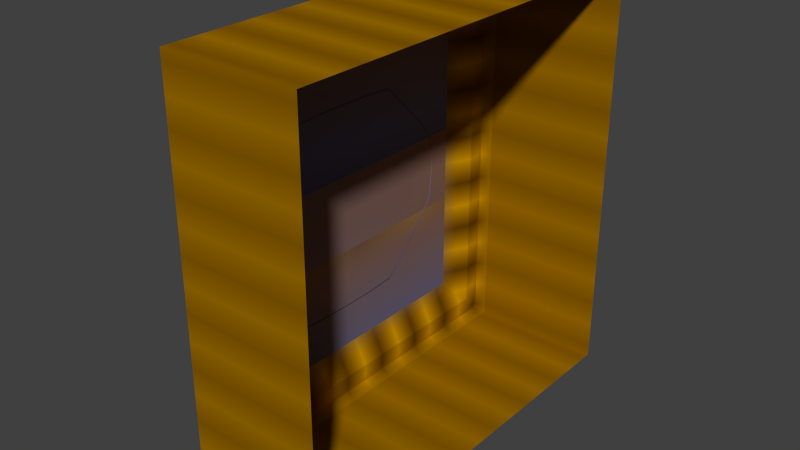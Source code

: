 # Source: switch8.blend  (saved by Blender 2.76.0; exported with 4.5.12 LTS)
import bpy
from mathutils import Matrix  # noqa: F401  (used for matrix-valued properties, if any)

bpy.ops.wm.read_factory_settings(use_empty=True)
scene = bpy.context.scene
scene.name = 'Scene'

# ---- collections
col_collection_1 = bpy.data.collections.new('Collection 1'); scene.collection.children.link(col_collection_1)

# ---- images (referenced by path relative to the original .blend; pixels are not part of the script)
import os
ASSET_DIR = os.environ.get("B2B_ASSET_DIR", "")  # directory of the original .blend (textures are referenced by path, not embedded)
HERE = os.path.dirname(os.path.abspath(__file__))  # packed textures are extracted next to this script under _unpacked/

def load_image(name, relpath, width, height, colorspace="sRGB"):
    """Load a texture the original file referenced (path relative to the .blend, or extracted next to this script)."""
    p = next((c for c in (os.path.join(HERE, relpath), os.path.join(ASSET_DIR, relpath)) if relpath and os.path.exists(c)), "")
    if p:
        img = bpy.data.images.load(p, check_existing=True)
        img.name = name
    else:  # same state as the original file: an image datablock whose file is absent (Cycles renders it pink)
        img = bpy.data.images.new(name, width, height)
        img.source = "FILE"
        img.filepath = "//" + (relpath or name)
    img.colorspace_settings.name = colorspace
    return img
img_sw2_dn = load_image('sw2_dn', '_unpacked/sw2_dn.68df0fcd.tga', 16, 16, 'sRGB')

# ---- materials (node trees are filled in below, after node groups)
mat_sw2_dn = bpy.data.materials.new('sw2_dn')
mat_sw2_dn.alpha_threshold = 0.0
mat_sw2_dn.use_transparent_shadow = False
mat_sw2_dn.preview_render_type = 'CUBE'
mat_sw2_dn.roughness = 0.5
mat_sw2_dn.specular_intensity = 0.0

# ---- material node trees
mat_sw2_dn.use_nodes = True; mat_sw2_dn.node_tree.nodes.clear()
_N = mat_sw2_dn.node_tree.nodes; _L = mat_sw2_dn.node_tree.links
n0 = _N.new('ShaderNodeOutputMaterial'); n0.name = 'Material Output'; n0.location = (300, 300)
n1 = _N.new('ShaderNodeBsdfDiffuse'); n1.name = 'Diffuse BSDF'; n1.location = (10, 300)
n2 = _N.new('ShaderNodeTexImage'); n2.name = 'Image Texture'; n2.location = (0, 0)
n2.width = 140
n2.image = img_sw2_dn
_L.new(n1.outputs[0], n0.inputs[0])
_L.new(n2.outputs[0], n1.inputs[0])
n0.is_active_output = True

# ---- world
world_world = bpy.data.worlds.new('World'); scene.world = world_world
world_world.color = (0.05088, 0.05088, 0.05088)
world_world.use_sun_shadow = False
world_world.sun_shadow_jitter_overblur = 0.0
world_world.cycles.sampling_method = 'NONE'
world_world.cycles.sample_map_resolution = 256

# ---- meshes
me_bsp_model_376_mesh = bpy.data.meshes.new('bsp_model_376_mesh')
me_bsp_model_376_mesh.from_pydata([(-16.76, -168.0, 184.2), (-16.76, -168.0, -168.2), (-16.76, 184.6, 184.2), (-16.76, 184.6, -168.2), (-29.39, 159.2, -42.2), (-29.39, -142.7, -42.2), (-16.76, -168.0, -50.63), (-29.39, 159.2, -142.8), (-29.39, 159.2, 158.9), (-29.39, -142.7, -142.8), (-16.76, -168.0, -80.27), (-29.39, -142.7, 158.9), (-9.357, 209.1, -192.9), (-16.76, 201.7, -185.5), (-9.357, -192.9, -192.9), (-16.76, -185.5, -185.5), (-9.357, -192.9, 209.1), (-16.76, -185.5, 201.7), (-9.357, 209.1, 209.1), (-16.76, 201.7, 201.7), (-16.76, -185.5, -80.27), (-28.84, -121.0, 0.7113), (-41.47, -112.1, 0.7113), (-28.84, -116.6, -32.75), (-41.47, -108.0, -30.45), (-28.84, -103.7, -49.67), (-41.47, -95.99, -46.21), (-28.84, -56.43, -97.35), (-41.47, -51.99, -90.61), (-28.84, -25.29, -99.7), (-41.47, -22.99, -92.8), (-28.84, 8.118, -100.1), (-41.47, 8.118, -93.12), (-28.84, 41.53, -99.7), (-41.47, 39.23, -92.8), (-28.84, 72.66, -97.35), (-41.47, 68.22, -90.61), (-28.84, 119.9, -49.67), (-41.47, 112.2, -46.21), (-28.84, 132.8, -32.75), (-41.47, 124.2, -30.45), (-28.84, 137.2, 0.7113), (-41.47, 128.3, 0.7113), (-28.84, 132.8, 34.17), (-41.47, 124.2, 31.87), (-28.84, 119.9, 51.09), (-41.47, 112.2, 47.63), (-28.84, 72.66, 98.77), (-41.47, 68.22, 92.03), (-28.84, 41.53, 101.1), (-41.47, 39.23, 94.22), (-28.84, 8.118, 101.5), (-41.47, 8.118, 94.55), (-28.84, -25.29, 101.1), (-41.47, -22.99, 94.22), (-28.84, -56.43, 98.77), (-41.47, -51.99, 92.03), (-28.84, -103.7, 51.09), (-41.47, -95.99, 47.63), (-28.84, -116.6, 34.17), (-41.47, -108.0, 31.87), (-29.39, -142.7, 32.94), (-16.76, -185.5, 37.13), (-29.39, 159.2, 33.0), (-47.1, -81.77, -23.41), (-47.1, -84.94, 0.7113), (-47.1, -72.48, -35.61), (-47.1, -57.69, -50.66), (-47.1, -38.41, -69.98), (-47.1, -15.97, -71.68), (-47.1, 32.2, -71.68), (-47.1, 54.65, -69.98), (-47.1, 88.71, -35.61), (-47.1, 98.01, -23.41), (-47.1, 101.2, 0.7113), (-47.1, 98.01, 24.83), (-47.1, 88.71, 37.03), (-47.1, 54.65, 71.41), (-47.1, 32.2, 73.1), (-47.1, -15.97, 73.1), (-47.1, -38.41, 71.41), (-47.1, -72.48, 37.03), (-47.1, -81.77, 24.83), (-47.1, -51.76, 14.96), (-47.1, 67.42, 14.96), (-47.1, 67.42, 44.94), (-47.1, -51.76, 44.94), (-34.47, -51.76, 14.96), (-34.47, 67.42, 14.96), (-34.47, 67.42, 44.94), (-34.47, -51.76, 44.94), (-47.1, -21.62, -44.14), (-47.1, -21.62, -14.14), (-47.1, 38.31, -14.14), (-47.1, 38.31, -44.14), (-34.47, -21.62, -44.14), (-34.47, -21.62, -14.14), (-34.47, 38.31, -14.14), (-34.47, 38.31, -44.14), (122.0, -192.9, -192.9), (122.0, 209.1, -192.9), (122.0, -192.9, 209.1), (122.0, 209.1, 209.1)], [], [(4, 63, 3), (57, 58, 60), (2, 19, 13), (5, 9, 10), (8, 11, 0), (24, 22, 64), (60, 58, 82), (80, 79, 86), (24, 26, 25), (36, 34, 71), (84, 88, 89), (100, 12, 18), (86, 90, 87), (70, 69, 91), (59, 57, 60), (44, 42, 75), (85, 86, 79), (3, 63, 2), (5, 6, 61), (72, 93, 84), (6, 10, 20), (81, 86, 83), (48, 50, 49), (8, 63, 11), (78, 79, 52), (47, 48, 49), (93, 97, 96), (86, 85, 90), (28, 30, 29), (53, 51, 54), (22, 65, 64), (65, 83, 64), (14, 16, 62), (17, 16, 18), (20, 10, 1), (27, 28, 29), (76, 77, 48), (0, 62, 17), (61, 63, 4), (45, 46, 47), (15, 20, 1), (92, 93, 96), (3, 1, 7), (72, 94, 93), (83, 84, 92), (71, 94, 72), (16, 101, 102), (27, 25, 26), (3, 7, 4), (38, 36, 72), (82, 81, 83), (93, 94, 97), (74, 42, 73), (15, 1, 13), (69, 30, 68), (92, 66, 83), (65, 22, 82), (21, 22, 24), (40, 38, 73), (33, 34, 36), (50, 52, 51), (40, 42, 41), (54, 79, 80), (90, 89, 87), (1, 9, 7), (13, 12, 14), (85, 84, 89), (60, 22, 21), (31, 32, 34), (38, 72, 73), (91, 92, 95), (30, 32, 31), (43, 44, 45), (18, 12, 13), (46, 76, 48), (30, 28, 68), (58, 81, 82), (91, 94, 70), (55, 56, 58), (39, 40, 41), (0, 6, 62), (56, 54, 80), (69, 70, 32), (92, 67, 66), (22, 60, 82), (46, 48, 47), (26, 67, 28), (50, 48, 77), (13, 1, 3), (0, 17, 19), (42, 40, 73), (42, 74, 75), (54, 52, 79), (50, 78, 52), (16, 14, 99), (89, 88, 87), (94, 91, 98), (44, 46, 45), (2, 0, 19), (76, 84, 85), (97, 98, 95), (79, 78, 85), (26, 24, 64), (5, 4, 7), (75, 84, 76), (51, 52, 54), (41, 42, 44), (77, 85, 78), (85, 89, 90), (93, 92, 84), (43, 41, 44), (73, 72, 84), (3, 2, 13), (76, 46, 75), (26, 66, 67), (57, 55, 58), (37, 38, 40), (62, 6, 20), (29, 30, 31), (30, 69, 32), (9, 5, 7), (78, 50, 77), (33, 31, 34), (92, 96, 95), (91, 95, 98), (56, 80, 81), (9, 1, 10), (92, 91, 67), (53, 54, 56), (2, 8, 0), (8, 2, 63), (36, 71, 72), (23, 24, 25), (11, 61, 0), (66, 26, 64), (62, 20, 14), (37, 35, 38), (101, 16, 99), (23, 21, 24), (69, 68, 91), (65, 82, 83), (68, 28, 67), (15, 14, 20), (19, 18, 13), (81, 80, 86), (74, 73, 84), (84, 75, 74), (18, 16, 102), (96, 97, 95), (66, 64, 83), (0, 61, 6), (83, 86, 87), (49, 50, 51), (67, 91, 68), (58, 56, 81), (35, 33, 36), (39, 37, 40), (94, 98, 97), (35, 36, 38), (63, 61, 11), (10, 6, 5), (19, 17, 18), (16, 17, 62), (59, 60, 21), (5, 61, 4), (77, 76, 85), (28, 27, 26), (15, 13, 14), (12, 100, 14), (94, 71, 70), (83, 87, 88), (46, 44, 75), (55, 53, 56), (34, 70, 71), (102, 100, 18), (34, 32, 70), (100, 99, 14), (84, 83, 88)])
_uv = me_bsp_model_376_mesh.uv_layers.new(name='UVMap')
_uv.uv.foreach_set('vector', [0.1242, 0.3749, 0.1242, 0.562, 0.06106, 0.06159, 0.7361, 0.5758, 0.7199, 0.5685, 0.7453, 0.5351, 0.06106, 0.9381, 0.01841, 0.9816, 0.01841, 0.01841, 0.8752, 0.3749, 0.8752, 0.1246, 0.9382, 0.2802, 0.1242, 0.8751, 0.8752, 0.8751, 0.9382, 0.9381, 0.7453, 0.4034, 0.7539, 0.4693, 0.6898, 0.4183, 0.7453, 0.5351, 0.7199, 0.5685, 0.6898, 0.5203, 0.5982, 0.6187, 0.5507, 0.6223, 0.6264, 0.5638, 0.7453, 0.4034, 0.7199, 0.3701, 0.7361, 0.3628, 0.3727, 0.2762, 0.434, 0.2716, 0.4014, 0.3198, 0.6557, 0.3991, 0.6557, 0.3991, 0.6557, 0.4183, 0.007498, 0.007532, 0.00727, 0.007303, 0.00727, 0.9928, 0.7314, 0.4183, 0.7314, 0.4183, 0.7314, 0.3991, 0.4489, 0.3162, 0.5507, 0.3162, 0.5638, 0.3744, 0.7634, 0.54, 0.7361, 0.5758, 0.7453, 0.5351, 0.2543, 0.5351, 0.2457, 0.4693, 0.3098, 0.5203, 0.3744, 0.5638, 0.6264, 0.5638, 0.5507, 0.6223, 0.06106, 0.06159, 0.1242, 0.562, 0.06106, 0.9381, 0.8752, 0.3749, 0.9382, 0.354, 0.8752, 0.5619, 0.3294, 0.3925, 0.4361, 0.4393, 0.3744, 0.4997, 0.9382, 0.354, 0.9382, 0.2802, 0.9816, 0.2802, 0.6702, 0.5461, 0.6264, 0.5638, 0.6273, 0.4997, 0.3727, 0.6623, 0.434, 0.667, 0.4292, 0.6816, 0.3672, 0.8667, 0.3672, 0.7558, 0.6334, 0.8667, 0.4489, 0.6223, 0.5507, 0.6223, 0.4998, 0.6676, 0.3634, 0.6766, 0.3727, 0.6623, 0.4292, 0.6816, 0.6962, 0.3457, 0.6962, 0.3457, 0.7171, 0.3457, 0.7951, 0.4174, 0.7692, 0.4174, 0.7951, 0.4174, 0.6075, 0.2409, 0.5584, 0.2372, 0.5623, 0.2255, 0.5704, 0.6816, 0.4998, 0.6823, 0.5656, 0.667, 0.7539, 0.4693, 0.6965, 0.4693, 0.6898, 0.4183, 0.6965, 0.4693, 0.6273, 0.4997, 0.6898, 0.4183, 0.9939, 0.006144, 0.9939, 0.9939, 0.9757, 0.5714, 0.9757, 0.9757, 0.9939, 0.9939, 0.006108, 0.9939, 0.9816, 0.2802, 0.9382, 0.2802, 0.9382, 0.06159, 0.615, 0.2294, 0.6075, 0.2409, 0.5623, 0.2255, 0.3294, 0.5461, 0.4014, 0.6187, 0.3727, 0.6623, 0.9382, 0.9381, 0.9816, 0.5723, 0.9816, 0.9816, 0.1782, 0.5455, 0.1515, 0.5456, 0.1515, 0.3914, 0.2635, 0.5758, 0.2797, 0.5685, 0.3634, 0.6766, 0.9816, 0.01841, 0.9816, 0.2802, 0.9382, 0.06159, 0.7171, 0.3457, 0.6962, 0.3457, 0.7171, 0.3457, 0.06106, 0.06159, 0.9382, 0.06159, 0.1242, 0.1246, 0.3294, 0.3925, 0.436, 0.3744, 0.4361, 0.4393, 0.6273, 0.4997, 0.3744, 0.4997, 0.5638, 0.4393, 0.4014, 0.3198, 0.436, 0.3744, 0.3294, 0.3925, 0.9927, 0.9903, 0.9925, 0.9901, 0.007498, 0.9901, 0.6362, 0.262, 0.7361, 0.3628, 0.7199, 0.3701, 0.06106, 0.06159, 0.1242, 0.1246, 0.1242, 0.3749, 0.2797, 0.3701, 0.3727, 0.2762, 0.3294, 0.3925, 0.6898, 0.5203, 0.6702, 0.5461, 0.6273, 0.4997, 0.6414, 0.4268, 0.6413, 0.3967, 0.6414, 0.4268, 0.3031, 0.4693, 0.2457, 0.4693, 0.3098, 0.4183, 0.9816, 0.01841, 0.9382, 0.06159, 0.01841, 0.01841, 0.5507, 0.3162, 0.5656, 0.2716, 0.5982, 0.3198, 0.5638, 0.4393, 0.6702, 0.3925, 0.6273, 0.4997, 0.6965, 0.4693, 0.7539, 0.4693, 0.6898, 0.5203, 0.7727, 0.4693, 0.7539, 0.4693, 0.7453, 0.4034, 0.2543, 0.4034, 0.2797, 0.3701, 0.3098, 0.4183, 0.449, 0.2255, 0.4529, 0.2372, 0.4038, 0.2409, 0.434, 0.667, 0.4998, 0.6676, 0.4998, 0.6823, 0.2543, 0.4034, 0.2457, 0.4693, 0.2269, 0.4693, 0.5656, 0.667, 0.5507, 0.6223, 0.5982, 0.6187, 0.6247, 0.5607, 0.3761, 0.5607, 0.6247, 0.5013, 0.9382, 0.06159, 0.8752, 0.1246, 0.1242, 0.1246, 0.0243, 0.02433, 0.006108, 0.006144, 0.9939, 0.006144, 0.6557, 0.4183, 0.6557, 0.3991, 0.6557, 0.4183, 0.7453, 0.5351, 0.7539, 0.4693, 0.7727, 0.4693, 0.5057, 0.2249, 0.5057, 0.2366, 0.4529, 0.2372, 0.2797, 0.3701, 0.3294, 0.3925, 0.3098, 0.4183, 0.7006, 0.3967, 0.7006, 0.4268, 0.7006, 0.3967, 0.5584, 0.2372, 0.5057, 0.2366, 0.5057, 0.2249, 0.2362, 0.54, 0.2543, 0.5351, 0.2635, 0.5758, 0.006108, 0.9939, 0.006108, 0.006144, 0.0243, 0.02433, 0.2797, 0.5685, 0.3294, 0.5461, 0.3727, 0.6623, 0.5656, 0.2716, 0.6269, 0.2762, 0.5982, 0.3198, 0.7199, 0.5685, 0.6702, 0.5461, 0.6898, 0.5203, 0.5638, 0.3744, 0.436, 0.3744, 0.4489, 0.3162, 0.6362, 0.6766, 0.6269, 0.6623, 0.7199, 0.5685, 0.2362, 0.3985, 0.2543, 0.4034, 0.2269, 0.4693, 0.9382, 0.9381, 0.9382, 0.354, 0.9816, 0.5723, 0.6269, 0.6623, 0.5656, 0.667, 0.5982, 0.6187, 0.5507, 0.3162, 0.4489, 0.3162, 0.4998, 0.2709, 0.5638, 0.4393, 0.6389, 0.3607, 0.6702, 0.3925, 0.7539, 0.4693, 0.7453, 0.5351, 0.6898, 0.5203, 0.2797, 0.5685, 0.3727, 0.6623, 0.3634, 0.6766, 0.7199, 0.3701, 0.6389, 0.3607, 0.6269, 0.2762, 0.434, 0.667, 0.3727, 0.6623, 0.4014, 0.6187, 0.01841, 0.01841, 0.9382, 0.06159, 0.06106, 0.06159, 0.9382, 0.9381, 0.9816, 0.9816, 0.01841, 0.9816, 0.2457, 0.4693, 0.2543, 0.4034, 0.3098, 0.4183, 0.2457, 0.4693, 0.3031, 0.4693, 0.3098, 0.5203, 0.5656, 0.667, 0.4998, 0.6676, 0.5507, 0.6223, 0.434, 0.667, 0.4489, 0.6223, 0.4998, 0.6676, 0.9927, 0.9928, 0.9927, 0.007303, 0.9925, 0.007532, 0.3761, 0.5607, 0.3761, 0.5013, 0.6247, 0.5013, 0.5714, 0.3473, 0.65, 0.3473, 0.5714, 0.3473, 0.2543, 0.5351, 0.2797, 0.5685, 0.2635, 0.5758, 0.06106, 0.9381, 0.9382, 0.9381, 0.01841, 0.9816, 0.3294, 0.5461, 0.3744, 0.4997, 0.3744, 0.5638, 0.4403, 0.4359, 0.4403, 0.3766, 0.5586, 0.3766, 0.5507, 0.6223, 0.4489, 0.6223, 0.3744, 0.5638, 0.7199, 0.3701, 0.7453, 0.4034, 0.6898, 0.4183, 0.8435, 0.8614, 0.6214, 0.8614, 0.6214, 0.7873, 0.3098, 0.5203, 0.3744, 0.4997, 0.3294, 0.5461, 0.4998, 0.6823, 0.4998, 0.6676, 0.5656, 0.667, 0.2269, 0.4693, 0.2457, 0.4693, 0.2543, 0.5351, 0.4014, 0.6187, 0.3744, 0.5638, 0.4489, 0.6223, 0.7692, 0.4174, 0.7692, 0.4174, 0.7951, 0.4174, 0.4361, 0.4393, 0.5638, 0.4393, 0.3744, 0.4997, 0.2362, 0.54, 0.2269, 0.4693, 0.2543, 0.5351, 0.3098, 0.4183, 0.3294, 0.3925, 0.3744, 0.4997, 0.06106, 0.06159, 0.06106, 0.9381, 0.01841, 0.01841, 0.3294, 0.5461, 0.2797, 0.5685, 0.3098, 0.5203, 0.7199, 0.3701, 0.6702, 0.3925, 0.6389, 0.3607, 0.7361, 0.5758, 0.6362, 0.6766, 0.7199, 0.5685, 0.2635, 0.3628, 0.2797, 0.3701, 0.2543, 0.4034, 0.9816, 0.5723, 0.9382, 0.354, 0.9816, 0.2802, 0.5623, 0.2255, 0.5584, 0.2372, 0.5057, 0.2249, 0.5656, 0.2716, 0.5507, 0.3162, 0.4998, 0.2709, 0.8435, 0.7873, 0.8435, 0.8614, 0.6214, 0.7873, 0.4489, 0.6223, 0.434, 0.667, 0.4014, 0.6187, 0.449, 0.2255, 0.5057, 0.2249, 0.4529, 0.2372, 0.7006, 0.4268, 0.7006, 0.4268, 0.7006, 0.3967, 0.65, 0.3473, 0.65, 0.3473, 0.5714, 0.3473, 0.6269, 0.6623, 0.5982, 0.6187, 0.6702, 0.5461, 0.8752, 0.1246, 0.9382, 0.06159, 0.9382, 0.2802, 0.5638, 0.4393, 0.5638, 0.3744, 0.6389, 0.3607, 0.5704, 0.6816, 0.5656, 0.667, 0.6269, 0.6623, 0.06106, 0.9381, 0.1242, 0.8751, 0.9382, 0.9381, 0.1242, 0.8751, 0.06106, 0.9381, 0.1242, 0.562, 0.3727, 0.2762, 0.4014, 0.3198, 0.3294, 0.3925, 0.7634, 0.3985, 0.7453, 0.4034, 0.7361, 0.3628, 0.8752, 0.8751, 0.8752, 0.5619, 0.9382, 0.9381, 0.6702, 0.3925, 0.7199, 0.3701, 0.6898, 0.4183, 0.9757, 0.5714, 0.9757, 0.283, 0.9939, 0.006144, 0.2635, 0.3628, 0.3634, 0.262, 0.2797, 0.3701, 0.9925, 0.9925, 0.9927, 0.9928, 0.9925, 0.007532, 0.7634, 0.3985, 0.7727, 0.4693, 0.7453, 0.4034, 0.5507, 0.3162, 0.5982, 0.3198, 0.5638, 0.3744, 0.6965, 0.4693, 0.6898, 0.5203, 0.6273, 0.4997, 0.5982, 0.3198, 0.6269, 0.2762, 0.6389, 0.3607, 0.9757, 0.02433, 0.9939, 0.006144, 0.9757, 0.283, 0.0243, 0.9757, 0.006108, 0.9939, 0.0243, 0.02433, 0.6702, 0.5461, 0.5982, 0.6187, 0.6264, 0.5638, 0.3031, 0.4693, 0.3098, 0.4183, 0.3744, 0.4997, 0.3744, 0.4997, 0.3098, 0.5203, 0.3031, 0.4693, 0.00727, 0.9903, 0.9927, 0.9903, 0.007498, 0.9901, 0.5586, 0.4359, 0.4403, 0.4359, 0.5586, 0.3766, 0.6702, 0.3925, 0.6898, 0.4183, 0.6273, 0.4997, 0.9382, 0.9381, 0.8752, 0.5619, 0.9382, 0.354, 0.7314, 0.3991, 0.7314, 0.4183, 0.7314, 0.3991, 0.4292, 0.6816, 0.434, 0.667, 0.4998, 0.6823, 0.6389, 0.3607, 0.5638, 0.3744, 0.5982, 0.3198, 0.7199, 0.5685, 0.6269, 0.6623, 0.6702, 0.5461, 0.3963, 0.2294, 0.449, 0.2255, 0.4038, 0.2409, 0.2362, 0.3985, 0.2635, 0.3628, 0.2543, 0.4034, 0.6413, 0.3967, 0.6413, 0.3967, 0.6414, 0.4268, 0.3634, 0.262, 0.3727, 0.2762, 0.2797, 0.3701, 0.3672, 0.7558, 0.6334, 0.7557, 0.6334, 0.8667, 0.9382, 0.2802, 0.9382, 0.354, 0.8752, 0.3749, 0.0243, 0.9757, 0.9757, 0.9757, 0.006108, 0.9939, 0.9939, 0.9939, 0.9757, 0.9757, 0.9757, 0.5714, 0.7634, 0.54, 0.7453, 0.5351, 0.7727, 0.4693, 0.1782, 0.3914, 0.1782, 0.5455, 0.1515, 0.3914, 0.4014, 0.6187, 0.3294, 0.5461, 0.3744, 0.5638, 0.6269, 0.2762, 0.6362, 0.262, 0.7199, 0.3701, 0.9757, 0.02433, 0.0243, 0.02433, 0.9939, 0.006144, 0.00727, 0.007303, 0.007498, 0.007532, 0.9927, 0.007303, 0.436, 0.3744, 0.4014, 0.3198, 0.4489, 0.3162, 0.7006, 0.4074, 0.7006, 0.4074, 0.6456, 0.4074, 0.2797, 0.5685, 0.2543, 0.5351, 0.3098, 0.5203, 0.6362, 0.6766, 0.5704, 0.6816, 0.6269, 0.6623, 0.434, 0.2716, 0.4489, 0.3162, 0.4014, 0.3198, 0.007498, 0.9925, 0.007498, 0.007532, 0.00727, 0.9928, 0.434, 0.2716, 0.4998, 0.2709, 0.4489, 0.3162, 0.007498, 0.007532, 0.9925, 0.007532, 0.9927, 0.007303, 0.6456, 0.4074, 0.7006, 0.4074, 0.6456, 0.4074])
me_bsp_model_376_mesh.materials.append(mat_sw2_dn)
me_bsp_model_376_mesh.use_remesh_preserve_volume = False
me_bsp_model_376_mesh.use_remesh_preserve_attributes = False
me_bsp_model_376_mesh.use_mirror_vertex_groups = False
me_bsp_model_376_mesh.update()

# ---- objects
ob_switch2 = bpy.data.objects.new('switch2', me_bsp_model_376_mesh)

# ---- transforms, parenting, visibility, modifiers, constraints
ob_switch2.location = (0.0, 0.0, 0.0)
ob_switch2.scale = (0.0398, 0.0398, 0.0398)
ob_switch2.show_name = True
ob_switch2.lineart.crease_threshold = 0.0

# ---- collection membership
col_collection_1.objects.link(ob_switch2)

# ---- scene / render settings (as saved in the file)
scene.frame_start = 1; scene.frame_end = 2; scene.frame_set(1)
scene.render.engine = 'BLENDER_EEVEE_NEXT'
scene.render.resolution_percentage = 50
scene.render.dither_intensity = 0.0
scene.cycles.use_denoising = False
scene.cycles.samples = 10
scene.cycles.sampling_pattern = 'TABULATED_SOBOL'
scene.cycles.light_sampling_threshold = 0.0
scene.cycles.use_adaptive_sampling = False
scene.cycles.use_light_tree = False
scene.cycles.blur_glossy = 0.0
scene.cycles.pixel_filter_type = 'GAUSSIAN'
scene.cycles.sample_clamp_indirect = 0.0
scene.view_settings.view_transform = 'Standard'
bpy.context.view_layer.update()

# ---- added for rendering (the .blend has no active camera and no usable light): camera, sun
cam_auto = bpy.data.cameras.new('AutoCamera')
cam_auto.lens = 50.0
cam_auto.sensor_width = 36.0
cam_auto.clip_end = 1000.0
ob_auto_camera = bpy.data.objects.new('AutoCamera', cam_auto)
scene.collection.objects.link(ob_auto_camera)
ob_auto_camera.location = (23.3323, -25.8871, 17.7948)
ob_auto_camera.rotation_euler = (1.09748, -7.21219e-08, 0.694738)
scene.camera = ob_auto_camera
light_auto_sun = bpy.data.lights.new('AutoSun', 'SUN')
light_auto_sun.energy = 3.0
light_auto_sun.angle = 0.0523599
ob_auto_sun = bpy.data.objects.new('AutoSun', light_auto_sun)
scene.collection.objects.link(ob_auto_sun)
ob_auto_sun.rotation_euler = (0.872665, 0.174533, 0.523599)
bpy.context.view_layer.update()
